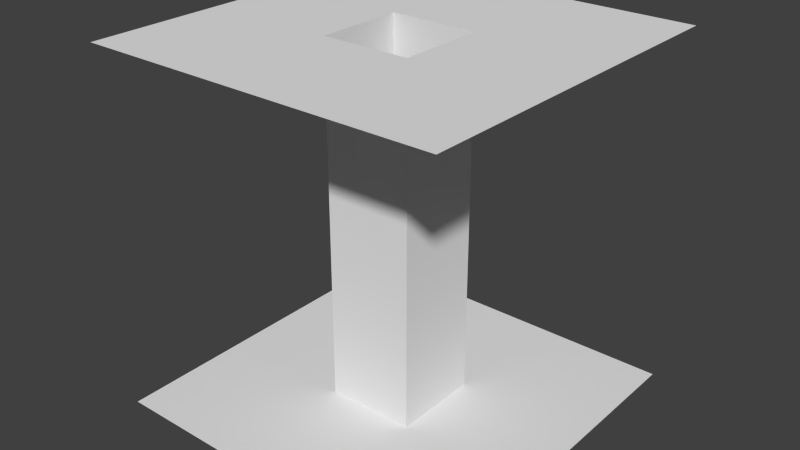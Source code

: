 # Source: Pillar_1.blend  (saved by Blender 2.69.0; exported with 4.5.12 LTS)
import bpy
from mathutils import Matrix  # noqa: F401  (used for matrix-valued properties, if any)

bpy.ops.wm.read_factory_settings(use_empty=True)
scene = bpy.context.scene
scene.name = 'Scene'

# ---- collections
col_collection_1 = bpy.data.collections.new('Collection 1'); scene.collection.children.link(col_collection_1)

# ---- materials (node trees are filled in below, after node groups)
mat_decke = bpy.data.materials.new('Decke')
mat_decke.alpha_threshold = 0.0
mat_decke.use_transparent_shadow = False
mat_decke.preview_render_type = 'CUBE'
mat_decke.roughness = 0.5
mat_decke.line_color = (0.0, 0.0, 0.0, 1.0)
mat_boden = bpy.data.materials.new('Boden')
mat_boden.alpha_threshold = 0.0
mat_boden.use_transparent_shadow = False
mat_boden.preview_render_type = 'CUBE'
mat_boden.roughness = 0.5
mat_boden.line_color = (0.0, 0.0, 0.0, 1.0)
mat_s_ule = bpy.data.materials.new('Säule')
mat_s_ule.alpha_threshold = 0.0
mat_s_ule.use_transparent_shadow = False
mat_s_ule.roughness = 0.5
mat_s_ule.line_color = (0.0, 0.0, 0.0, 1.0)

# ---- material node trees

# ---- world
world_world = bpy.data.worlds.new('World'); scene.world = world_world
world_world.color = (0.05088, 0.05088, 0.05088)
world_world.use_sun_shadow = False
world_world.sun_shadow_jitter_overblur = 0.0
world_world.cycles.sampling_method = 'MANUAL'
world_world.cycles.sample_map_resolution = 256

# ---- meshes
me_cube_055 = bpy.data.meshes.new('Cube.055')
me_cube_055.from_pydata([(1.0, 1.0, 1.0), (1.0, -1.0, 1.0), (-1.0, -1.0, 1.0), (-1.0, 1.0, 1.0), (1.0, 0.25, 1.0), (-1.0, 0.25, 1.0), (1.0, -0.25, 1.0), (-1.0, -0.25, 1.0), (-0.25, 1.0, 1.0), (-0.25, -1.0, 1.0), (-0.25, 0.25, 1.0), (-0.25, -0.25, 1.0), (0.25, 0.25, 1.0), (0.25, -0.25, 1.0), (0.25, 1.0, 1.0), (0.25, -1.0, 1.0)], [], [(11, 9, 2, 7), (8, 10, 5, 3), (10, 11, 7, 5), (13, 15, 9, 11), (14, 12, 10, 8), (6, 1, 15, 13), (0, 4, 12, 14), (4, 6, 13, 12)])
_uv = me_cube_055.uv_layers.new(name='UVMap')
_uv.uv.foreach_set('vector', [0.375, 0.375, 0.375, 0.0001002, 9.998e-05, 0.0001005, 0.0001003, 0.375, 0.375, 0.9999, 0.375, 0.625, 0.0001006, 0.625, 0.000101, 0.9999, 0.375, 0.625, 0.375, 0.375, 0.0001003, 0.375, 0.0001006, 0.625, 0.625, 0.375, 0.625, 9.998e-05, 0.375, 0.0001002, 0.375, 0.375, 0.625, 0.9999, 0.625, 0.625, 0.375, 0.625, 0.375, 0.9999, 0.9999, 0.375, 0.9999, 0.0001001, 0.625, 9.998e-05, 0.625, 0.375, 0.9999, 0.9999, 0.9999, 0.625, 0.625, 0.625, 0.625, 0.9999, 0.9999, 0.625, 0.9999, 0.375, 0.625, 0.375, 0.625, 0.625])
me_cube_055.materials.append(mat_decke)
me_cube_055.use_remesh_preserve_volume = False
me_cube_055.use_remesh_preserve_attributes = False
me_cube_055.use_mirror_vertex_groups = False
me_cube_055.update()
me_cube_054 = bpy.data.meshes.new('Cube.054')
me_cube_054.from_pydata([(1.0, 1.0, -1.0), (1.0, -1.0, -1.0), (-1.0, -1.0, -1.0), (-1.0, 1.0, -1.0), (1.0, 0.25, -1.0), (-1.0, 0.25, -1.0), (1.0, -0.25, -1.0), (-1.0, -0.25, -1.0), (-0.25, 1.0, -1.0), (-0.25, -1.0, -1.0), (-0.25, 0.25, -1.0), (-0.25, -0.25, -1.0), (0.25, 1.0, -1.0), (0.25, -1.0, -1.0), (0.25, 0.25, -1.0), (0.25, -0.25, -1.0)], [], [(11, 7, 2, 9), (8, 3, 5, 10), (10, 5, 7, 11), (15, 11, 9, 13), (12, 8, 10, 14), (6, 15, 13, 1), (0, 12, 14, 4), (4, 14, 15, 6)])
_uv = me_cube_054.uv_layers.new(name='UVMap')
_uv.uv.foreach_set('vector', [0.375, 0.375, 0.375, 0.0001003, 9.998e-05, 0.0001006, 0.0001004, 0.375, 0.9999, 0.375, 0.9999, 9.998e-05, 0.625, 0.0001001, 0.625, 0.375, 0.625, 0.375, 0.625, 0.0001001, 0.375, 0.0001003, 0.375, 0.375, 0.375, 0.625, 0.375, 0.375, 0.0001004, 0.375, 0.0001005, 0.625, 0.9999, 0.625, 0.9999, 0.375, 0.625, 0.375, 0.625, 0.625, 0.375, 0.9999, 0.375, 0.625, 0.0001005, 0.625, 0.0001006, 0.9999, 0.9999, 0.9999, 0.9999, 0.625, 0.625, 0.625, 0.625, 0.9999, 0.625, 0.9999, 0.625, 0.625, 0.375, 0.625, 0.375, 0.9999])
me_cube_054.materials.append(mat_boden)
me_cube_054.use_remesh_preserve_volume = False
me_cube_054.use_remesh_preserve_attributes = False
me_cube_054.use_mirror_vertex_groups = False
me_cube_054.update()
me_cube_022 = bpy.data.meshes.new('Cube.022')
me_cube_022.from_pydata([(-0.25, 0.25, 1.0), (-0.25, -0.25, 1.0), (0.25, 0.25, 1.0), (0.25, -0.25, 1.0), (-0.25, 0.25, -1.0), (-0.25, -0.25, -1.0), (0.25, 0.25, -1.0), (0.25, -0.25, -1.0)], [], [(1, 5, 7, 3), (0, 2, 6, 4), (2, 3, 7, 6), (0, 4, 5, 1)])
_uv = me_cube_022.uv_layers.new(name='UVMap')
_uv.uv.foreach_set('vector', [0.9999, 0.9999, 0.9999, 0.0001007, 0.75, 0.0001004, 0.75, 0.9999, 0.2501, 0.9999, 0.5, 0.9999, 0.5, 0.0001, 0.25, 9.998e-05, 0.5, 0.9999, 0.75, 0.9999, 0.75, 0.0001004, 0.5, 0.0001, 0.2501, 0.9999, 0.25, 9.998e-05, 9.998e-05, 0.0001001, 0.0001006, 0.9999])
me_cube_022.materials.append(mat_s_ule)
me_cube_022.use_remesh_preserve_volume = False
me_cube_022.use_remesh_preserve_attributes = False
me_cube_022.use_mirror_vertex_groups = False
me_cube_022.update()

# ---- objects
ob_s_ule = bpy.data.objects.new('.Säule', None)
ob_cube_041 = bpy.data.objects.new('Cube.041', me_cube_055)
ob_cube_037 = bpy.data.objects.new('Cube.037', me_cube_054)
ob_cube_020 = bpy.data.objects.new('Cube.020', me_cube_022)

# ---- transforms, parenting, visibility, modifiers, constraints
ob_s_ule.location = (0.0, 0.0, 0.0)
ob_s_ule.empty_image_offset = (0.0, 0.0)
ob_s_ule.lineart.crease_threshold = 0.0
ob_cube_041.parent = ob_s_ule
ob_cube_041.matrix_parent_inverse = Matrix(((1.0, 0.0, 0.0, 30.0), (0.0, 1.0, 0.0, 35.0), (0.0, 0.0, 1.0, 0.0), (0.0, 0.0, 0.0, 1.0)))
ob_cube_041.location = (-25.0, -30.0, 5.0)
ob_cube_041.scale = (5.0, 5.0, 5.0)
ob_cube_041.lock_rotations_4d = False
ob_cube_041.empty_display_type = 'ARROWS'
ob_cube_041.lineart.crease_threshold = 0.0
ob_cube_037.parent = ob_s_ule
ob_cube_037.matrix_parent_inverse = Matrix(((1.0, 0.0, 0.0, 30.0), (0.0, 1.0, 0.0, 35.0), (0.0, 0.0, 1.0, 0.0), (0.0, 0.0, 0.0, 1.0)))
ob_cube_037.location = (-25.0, -30.0, 5.0)
ob_cube_037.scale = (5.0, 5.0, 5.0)
ob_cube_037.lock_rotations_4d = False
ob_cube_037.empty_display_type = 'ARROWS'
ob_cube_037.lineart.crease_threshold = 0.0
ob_cube_020.parent = ob_s_ule
ob_cube_020.matrix_parent_inverse = Matrix(((1.0, 0.0, 0.0, 30.0), (0.0, 1.0, 0.0, 35.0), (0.0, 0.0, 1.0, 0.0), (0.0, 0.0, 0.0, 1.0)))
ob_cube_020.location = (-25.0, -30.0, 5.0)
ob_cube_020.scale = (5.0, 5.0, 5.0)
ob_cube_020.lock_rotations_4d = False
ob_cube_020.empty_display_type = 'ARROWS'
ob_cube_020.lineart.crease_threshold = 0.0

# ---- collection membership
col_collection_1.objects.link(ob_s_ule)
col_collection_1.objects.link(ob_cube_041)
col_collection_1.objects.link(ob_cube_037)
col_collection_1.objects.link(ob_cube_020)

# ---- scene / render settings (as saved in the file)
scene.frame_start = 1; scene.frame_end = 250; scene.frame_set(1)
scene.render.engine = 'BLENDER_EEVEE_NEXT'
scene.render.image_settings.compression = 90
scene.render.resolution_percentage = 50
scene.render.dither_intensity = 0.0
scene.cycles.use_denoising = False
scene.cycles.samples = 10
scene.cycles.sampling_pattern = 'TABULATED_SOBOL'
scene.cycles.light_sampling_threshold = 0.0
scene.cycles.use_adaptive_sampling = False
scene.cycles.use_light_tree = False
scene.cycles.blur_glossy = 0.0
scene.cycles.volume_bounces = 1
scene.cycles.pixel_filter_type = 'GAUSSIAN'
scene.cycles.sample_clamp_indirect = 0.0
scene.view_settings.view_transform = 'Standard'
bpy.context.view_layer.update()

# ---- added for rendering (the .blend has no active camera and no usable light): camera, sun
cam_auto = bpy.data.cameras.new('AutoCamera')
cam_auto.lens = 50.0
cam_auto.sensor_width = 36.0
cam_auto.clip_end = 1000.0
ob_auto_camera = bpy.data.objects.new('AutoCamera', cam_auto)
scene.collection.objects.link(ob_auto_camera)
ob_auto_camera.location = (21.0254, -14.2304, 17.8203)
ob_auto_camera.rotation_euler = (1.09748, -7.21219e-08, 0.694738)
scene.camera = ob_auto_camera
light_auto_sun = bpy.data.lights.new('AutoSun', 'SUN')
light_auto_sun.energy = 3.0
light_auto_sun.angle = 0.0523599
ob_auto_sun = bpy.data.objects.new('AutoSun', light_auto_sun)
scene.collection.objects.link(ob_auto_sun)
ob_auto_sun.rotation_euler = (0.872665, 0.174533, 0.523599)
bpy.context.view_layer.update()
